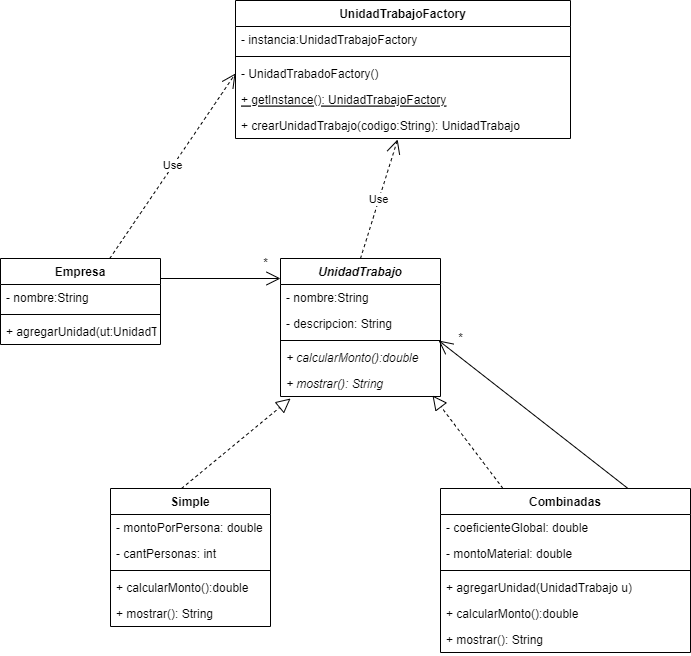

The diagram above was exported from draw.io. Its source (the exported page's mxGraphModel, read from the mxfile embedded in the PNG):
<mxGraphModel dx="1422" dy="1906" grid="1" gridSize="10" guides="1" tooltips="1" connect="1" arrows="1" fold="1" page="1" pageScale="1" pageWidth="827" pageHeight="1169" math="0" shadow="0">
  <root>
    <mxCell id="0" />
    <mxCell id="1" parent="0" />
    <mxCell id="JhlAsZRxAXg-Tx5JUh2x-1" value="Empresa" style="swimlane;fontStyle=1;align=center;verticalAlign=top;childLayout=stackLayout;horizontal=1;startSize=26;horizontalStack=0;resizeParent=1;resizeParentMax=0;resizeLast=0;collapsible=1;marginBottom=0;" parent="1" vertex="1">
      <mxGeometry x="20" y="120" width="160" height="86" as="geometry" />
    </mxCell>
    <mxCell id="JhlAsZRxAXg-Tx5JUh2x-2" value="- nombre:String" style="text;strokeColor=none;fillColor=none;align=left;verticalAlign=top;spacingLeft=4;spacingRight=4;overflow=hidden;rotatable=0;points=[[0,0.5],[1,0.5]];portConstraint=eastwest;" parent="JhlAsZRxAXg-Tx5JUh2x-1" vertex="1">
      <mxGeometry y="26" width="160" height="26" as="geometry" />
    </mxCell>
    <mxCell id="JhlAsZRxAXg-Tx5JUh2x-3" value="" style="line;strokeWidth=1;fillColor=none;align=left;verticalAlign=middle;spacingTop=-1;spacingLeft=3;spacingRight=3;rotatable=0;labelPosition=right;points=[];portConstraint=eastwest;" parent="JhlAsZRxAXg-Tx5JUh2x-1" vertex="1">
      <mxGeometry y="52" width="160" height="8" as="geometry" />
    </mxCell>
    <mxCell id="JhlAsZRxAXg-Tx5JUh2x-4" value="+ agregarUnidad(ut:UnidadTrabajo)" style="text;strokeColor=none;fillColor=none;align=left;verticalAlign=top;spacingLeft=4;spacingRight=4;overflow=hidden;rotatable=0;points=[[0,0.5],[1,0.5]];portConstraint=eastwest;" parent="JhlAsZRxAXg-Tx5JUh2x-1" vertex="1">
      <mxGeometry y="60" width="160" height="26" as="geometry" />
    </mxCell>
    <mxCell id="JhlAsZRxAXg-Tx5JUh2x-5" value="UnidadTrabajo" style="swimlane;fontStyle=3;align=center;verticalAlign=top;childLayout=stackLayout;horizontal=1;startSize=26;horizontalStack=0;resizeParent=1;resizeParentMax=0;resizeLast=0;collapsible=1;marginBottom=0;" parent="1" vertex="1">
      <mxGeometry x="300" y="120" width="160" height="138" as="geometry" />
    </mxCell>
    <mxCell id="JhlAsZRxAXg-Tx5JUh2x-6" value="- nombre:String" style="text;strokeColor=none;fillColor=none;align=left;verticalAlign=top;spacingLeft=4;spacingRight=4;overflow=hidden;rotatable=0;points=[[0,0.5],[1,0.5]];portConstraint=eastwest;" parent="JhlAsZRxAXg-Tx5JUh2x-5" vertex="1">
      <mxGeometry y="26" width="160" height="26" as="geometry" />
    </mxCell>
    <mxCell id="JhlAsZRxAXg-Tx5JUh2x-17" value="- descripcion: String" style="text;strokeColor=none;fillColor=none;align=left;verticalAlign=top;spacingLeft=4;spacingRight=4;overflow=hidden;rotatable=0;points=[[0,0.5],[1,0.5]];portConstraint=eastwest;" parent="JhlAsZRxAXg-Tx5JUh2x-5" vertex="1">
      <mxGeometry y="52" width="160" height="26" as="geometry" />
    </mxCell>
    <mxCell id="JhlAsZRxAXg-Tx5JUh2x-7" value="" style="line;strokeWidth=1;fillColor=none;align=left;verticalAlign=middle;spacingTop=-1;spacingLeft=3;spacingRight=3;rotatable=0;labelPosition=right;points=[];portConstraint=eastwest;" parent="JhlAsZRxAXg-Tx5JUh2x-5" vertex="1">
      <mxGeometry y="78" width="160" height="8" as="geometry" />
    </mxCell>
    <mxCell id="JhlAsZRxAXg-Tx5JUh2x-8" value="+ calcularMonto():double" style="text;strokeColor=none;fillColor=none;align=left;verticalAlign=top;spacingLeft=4;spacingRight=4;overflow=hidden;rotatable=0;points=[[0,0.5],[1,0.5]];portConstraint=eastwest;fontStyle=2" parent="JhlAsZRxAXg-Tx5JUh2x-5" vertex="1">
      <mxGeometry y="86" width="160" height="26" as="geometry" />
    </mxCell>
    <mxCell id="JhlAsZRxAXg-Tx5JUh2x-21" value="+ mostrar(): String" style="text;strokeColor=none;fillColor=none;align=left;verticalAlign=top;spacingLeft=4;spacingRight=4;overflow=hidden;rotatable=0;points=[[0,0.5],[1,0.5]];portConstraint=eastwest;fontStyle=2" parent="JhlAsZRxAXg-Tx5JUh2x-5" vertex="1">
      <mxGeometry y="112" width="160" height="26" as="geometry" />
    </mxCell>
    <mxCell id="JhlAsZRxAXg-Tx5JUh2x-9" value="Simple" style="swimlane;fontStyle=1;align=center;verticalAlign=top;childLayout=stackLayout;horizontal=1;startSize=26;horizontalStack=0;resizeParent=1;resizeParentMax=0;resizeLast=0;collapsible=1;marginBottom=0;" parent="1" vertex="1">
      <mxGeometry x="130" y="350" width="160" height="138" as="geometry" />
    </mxCell>
    <mxCell id="JhlAsZRxAXg-Tx5JUh2x-10" value="- montoPorPersona: double" style="text;strokeColor=none;fillColor=none;align=left;verticalAlign=top;spacingLeft=4;spacingRight=4;overflow=hidden;rotatable=0;points=[[0,0.5],[1,0.5]];portConstraint=eastwest;" parent="JhlAsZRxAXg-Tx5JUh2x-9" vertex="1">
      <mxGeometry y="26" width="160" height="26" as="geometry" />
    </mxCell>
    <mxCell id="JhlAsZRxAXg-Tx5JUh2x-18" value="- cantPersonas: int" style="text;strokeColor=none;fillColor=none;align=left;verticalAlign=top;spacingLeft=4;spacingRight=4;overflow=hidden;rotatable=0;points=[[0,0.5],[1,0.5]];portConstraint=eastwest;" parent="JhlAsZRxAXg-Tx5JUh2x-9" vertex="1">
      <mxGeometry y="52" width="160" height="26" as="geometry" />
    </mxCell>
    <mxCell id="JhlAsZRxAXg-Tx5JUh2x-11" value="" style="line;strokeWidth=1;fillColor=none;align=left;verticalAlign=middle;spacingTop=-1;spacingLeft=3;spacingRight=3;rotatable=0;labelPosition=right;points=[];portConstraint=eastwest;" parent="JhlAsZRxAXg-Tx5JUh2x-9" vertex="1">
      <mxGeometry y="78" width="160" height="8" as="geometry" />
    </mxCell>
    <mxCell id="JhlAsZRxAXg-Tx5JUh2x-12" value="+ calcularMonto():double" style="text;strokeColor=none;fillColor=none;align=left;verticalAlign=top;spacingLeft=4;spacingRight=4;overflow=hidden;rotatable=0;points=[[0,0.5],[1,0.5]];portConstraint=eastwest;" parent="JhlAsZRxAXg-Tx5JUh2x-9" vertex="1">
      <mxGeometry y="86" width="160" height="26" as="geometry" />
    </mxCell>
    <mxCell id="JhlAsZRxAXg-Tx5JUh2x-22" value="+ mostrar(): String" style="text;strokeColor=none;fillColor=none;align=left;verticalAlign=top;spacingLeft=4;spacingRight=4;overflow=hidden;rotatable=0;points=[[0,0.5],[1,0.5]];portConstraint=eastwest;fontStyle=0" parent="JhlAsZRxAXg-Tx5JUh2x-9" vertex="1">
      <mxGeometry y="112" width="160" height="26" as="geometry" />
    </mxCell>
    <mxCell id="JhlAsZRxAXg-Tx5JUh2x-13" value="Combinadas" style="swimlane;fontStyle=1;align=center;verticalAlign=top;childLayout=stackLayout;horizontal=1;startSize=26;horizontalStack=0;resizeParent=1;resizeParentMax=0;resizeLast=0;collapsible=1;marginBottom=0;" parent="1" vertex="1">
      <mxGeometry x="460" y="350" width="250" height="164" as="geometry" />
    </mxCell>
    <mxCell id="JhlAsZRxAXg-Tx5JUh2x-14" value="- coeficienteGlobal: double" style="text;strokeColor=none;fillColor=none;align=left;verticalAlign=top;spacingLeft=4;spacingRight=4;overflow=hidden;rotatable=0;points=[[0,0.5],[1,0.5]];portConstraint=eastwest;" parent="JhlAsZRxAXg-Tx5JUh2x-13" vertex="1">
      <mxGeometry y="26" width="250" height="26" as="geometry" />
    </mxCell>
    <mxCell id="JhlAsZRxAXg-Tx5JUh2x-19" value="- montoMaterial: double" style="text;strokeColor=none;fillColor=none;align=left;verticalAlign=top;spacingLeft=4;spacingRight=4;overflow=hidden;rotatable=0;points=[[0,0.5],[1,0.5]];portConstraint=eastwest;" parent="JhlAsZRxAXg-Tx5JUh2x-13" vertex="1">
      <mxGeometry y="52" width="250" height="26" as="geometry" />
    </mxCell>
    <mxCell id="JhlAsZRxAXg-Tx5JUh2x-15" value="" style="line;strokeWidth=1;fillColor=none;align=left;verticalAlign=middle;spacingTop=-1;spacingLeft=3;spacingRight=3;rotatable=0;labelPosition=right;points=[];portConstraint=eastwest;" parent="JhlAsZRxAXg-Tx5JUh2x-13" vertex="1">
      <mxGeometry y="78" width="250" height="8" as="geometry" />
    </mxCell>
    <mxCell id="JhlAsZRxAXg-Tx5JUh2x-23" value="+ agregarUnidad(UnidadTrabajo u)" style="text;strokeColor=none;fillColor=none;align=left;verticalAlign=top;spacingLeft=4;spacingRight=4;overflow=hidden;rotatable=0;points=[[0,0.5],[1,0.5]];portConstraint=eastwest;" parent="JhlAsZRxAXg-Tx5JUh2x-13" vertex="1">
      <mxGeometry y="86" width="250" height="26" as="geometry" />
    </mxCell>
    <mxCell id="JhlAsZRxAXg-Tx5JUh2x-20" value="+ calcularMonto():double" style="text;strokeColor=none;fillColor=none;align=left;verticalAlign=top;spacingLeft=4;spacingRight=4;overflow=hidden;rotatable=0;points=[[0,0.5],[1,0.5]];portConstraint=eastwest;" parent="JhlAsZRxAXg-Tx5JUh2x-13" vertex="1">
      <mxGeometry y="112" width="250" height="26" as="geometry" />
    </mxCell>
    <mxCell id="JhlAsZRxAXg-Tx5JUh2x-16" value="+ mostrar(): String" style="text;strokeColor=none;fillColor=none;align=left;verticalAlign=top;spacingLeft=4;spacingRight=4;overflow=hidden;rotatable=0;points=[[0,0.5],[1,0.5]];portConstraint=eastwest;fontStyle=0" parent="JhlAsZRxAXg-Tx5JUh2x-13" vertex="1">
      <mxGeometry y="138" width="250" height="26" as="geometry" />
    </mxCell>
    <mxCell id="JhlAsZRxAXg-Tx5JUh2x-24" value="" style="endArrow=open;endFill=1;endSize=12;html=1;rounded=0;" parent="1" edge="1">
      <mxGeometry width="160" relative="1" as="geometry">
        <mxPoint x="180" y="140" as="sourcePoint" />
        <mxPoint x="300" y="140" as="targetPoint" />
      </mxGeometry>
    </mxCell>
    <mxCell id="JhlAsZRxAXg-Tx5JUh2x-25" value="*" style="text;html=1;align=center;verticalAlign=middle;resizable=0;points=[];autosize=1;strokeColor=none;fillColor=none;" parent="1" vertex="1">
      <mxGeometry x="270" y="110" width="30" height="30" as="geometry" />
    </mxCell>
    <mxCell id="JhlAsZRxAXg-Tx5JUh2x-26" value="" style="endArrow=block;dashed=1;endFill=0;endSize=12;html=1;rounded=0;exitX=0.444;exitY=0;exitDx=0;exitDy=0;exitPerimeter=0;entryX=0.063;entryY=1.077;entryDx=0;entryDy=0;entryPerimeter=0;" parent="1" source="JhlAsZRxAXg-Tx5JUh2x-9" target="JhlAsZRxAXg-Tx5JUh2x-21" edge="1">
      <mxGeometry width="160" relative="1" as="geometry">
        <mxPoint x="180" y="310" as="sourcePoint" />
        <mxPoint x="340" y="310" as="targetPoint" />
      </mxGeometry>
    </mxCell>
    <mxCell id="JhlAsZRxAXg-Tx5JUh2x-28" value="" style="endArrow=block;dashed=1;endFill=0;endSize=12;html=1;rounded=0;exitX=0.25;exitY=0;exitDx=0;exitDy=0;entryX=0.95;entryY=0.962;entryDx=0;entryDy=0;entryPerimeter=0;" parent="1" source="JhlAsZRxAXg-Tx5JUh2x-13" target="JhlAsZRxAXg-Tx5JUh2x-21" edge="1">
      <mxGeometry width="160" relative="1" as="geometry">
        <mxPoint x="211.03999999999996" y="360" as="sourcePoint" />
        <mxPoint x="320" y="270" as="targetPoint" />
      </mxGeometry>
    </mxCell>
    <mxCell id="JhlAsZRxAXg-Tx5JUh2x-30" value="" style="endArrow=open;endFill=1;endSize=12;html=1;rounded=0;exitX=0.75;exitY=0;exitDx=0;exitDy=0;entryX=0.988;entryY=-0.154;entryDx=0;entryDy=0;entryPerimeter=0;" parent="1" source="JhlAsZRxAXg-Tx5JUh2x-13" target="JhlAsZRxAXg-Tx5JUh2x-8" edge="1">
      <mxGeometry width="160" relative="1" as="geometry">
        <mxPoint x="320" y="380" as="sourcePoint" />
        <mxPoint x="480" y="380" as="targetPoint" />
      </mxGeometry>
    </mxCell>
    <mxCell id="JhlAsZRxAXg-Tx5JUh2x-31" value="*" style="text;html=1;align=center;verticalAlign=middle;resizable=0;points=[];autosize=1;strokeColor=none;fillColor=none;" parent="1" vertex="1">
      <mxGeometry x="465" y="185" width="30" height="30" as="geometry" />
    </mxCell>
    <mxCell id="JhlAsZRxAXg-Tx5JUh2x-33" value="UnidadTrabajoFactory" style="swimlane;fontStyle=1;align=center;verticalAlign=top;childLayout=stackLayout;horizontal=1;startSize=26;horizontalStack=0;resizeParent=1;resizeParentMax=0;resizeLast=0;collapsible=1;marginBottom=0;" parent="1" vertex="1">
      <mxGeometry x="255" y="-138" width="335" height="138" as="geometry" />
    </mxCell>
    <mxCell id="JhlAsZRxAXg-Tx5JUh2x-34" value="- instancia:UnidadTrabajoFactory" style="text;strokeColor=none;fillColor=none;align=left;verticalAlign=top;spacingLeft=4;spacingRight=4;overflow=hidden;rotatable=0;points=[[0,0.5],[1,0.5]];portConstraint=eastwest;" parent="JhlAsZRxAXg-Tx5JUh2x-33" vertex="1">
      <mxGeometry y="26" width="335" height="26" as="geometry" />
    </mxCell>
    <mxCell id="JhlAsZRxAXg-Tx5JUh2x-35" value="" style="line;strokeWidth=1;fillColor=none;align=left;verticalAlign=middle;spacingTop=-1;spacingLeft=3;spacingRight=3;rotatable=0;labelPosition=right;points=[];portConstraint=eastwest;" parent="JhlAsZRxAXg-Tx5JUh2x-33" vertex="1">
      <mxGeometry y="52" width="335" height="8" as="geometry" />
    </mxCell>
    <mxCell id="JhlAsZRxAXg-Tx5JUh2x-36" value="- UnidadTrabadoFactory()" style="text;strokeColor=none;fillColor=none;align=left;verticalAlign=top;spacingLeft=4;spacingRight=4;overflow=hidden;rotatable=0;points=[[0,0.5],[1,0.5]];portConstraint=eastwest;" parent="JhlAsZRxAXg-Tx5JUh2x-33" vertex="1">
      <mxGeometry y="60" width="335" height="26" as="geometry" />
    </mxCell>
    <mxCell id="JhlAsZRxAXg-Tx5JUh2x-37" value="+ getInstance(): UnidadTrabajoFactory" style="text;strokeColor=none;fillColor=none;align=left;verticalAlign=top;spacingLeft=4;spacingRight=4;overflow=hidden;rotatable=0;points=[[0,0.5],[1,0.5]];portConstraint=eastwest;fontStyle=4" parent="JhlAsZRxAXg-Tx5JUh2x-33" vertex="1">
      <mxGeometry y="86" width="335" height="26" as="geometry" />
    </mxCell>
    <mxCell id="JhlAsZRxAXg-Tx5JUh2x-38" value="+ crearUnidadTrabajo(codigo:String): UnidadTrabajo" style="text;strokeColor=none;fillColor=none;align=left;verticalAlign=top;spacingLeft=4;spacingRight=4;overflow=hidden;rotatable=0;points=[[0,0.5],[1,0.5]];portConstraint=eastwest;" parent="JhlAsZRxAXg-Tx5JUh2x-33" vertex="1">
      <mxGeometry y="112" width="335" height="26" as="geometry" />
    </mxCell>
    <mxCell id="JhlAsZRxAXg-Tx5JUh2x-39" value="Use" style="endArrow=open;endSize=12;dashed=1;html=1;rounded=0;entryX=0;entryY=0.5;entryDx=0;entryDy=0;" parent="1" source="JhlAsZRxAXg-Tx5JUh2x-1" target="JhlAsZRxAXg-Tx5JUh2x-36" edge="1">
      <mxGeometry width="160" relative="1" as="geometry">
        <mxPoint x="130" y="10" as="sourcePoint" />
        <mxPoint x="290" y="10" as="targetPoint" />
      </mxGeometry>
    </mxCell>
    <mxCell id="JhlAsZRxAXg-Tx5JUh2x-40" value="Use" style="endArrow=open;endSize=12;dashed=1;html=1;rounded=0;entryX=0.484;entryY=1.038;entryDx=0;entryDy=0;exitX=0.5;exitY=0;exitDx=0;exitDy=0;entryPerimeter=0;" parent="1" source="JhlAsZRxAXg-Tx5JUh2x-5" target="JhlAsZRxAXg-Tx5JUh2x-38" edge="1">
      <mxGeometry width="160" relative="1" as="geometry">
        <mxPoint x="139.2324561403509" y="130" as="sourcePoint" />
        <mxPoint x="265" y="-55" as="targetPoint" />
      </mxGeometry>
    </mxCell>
  </root>
</mxGraphModel>